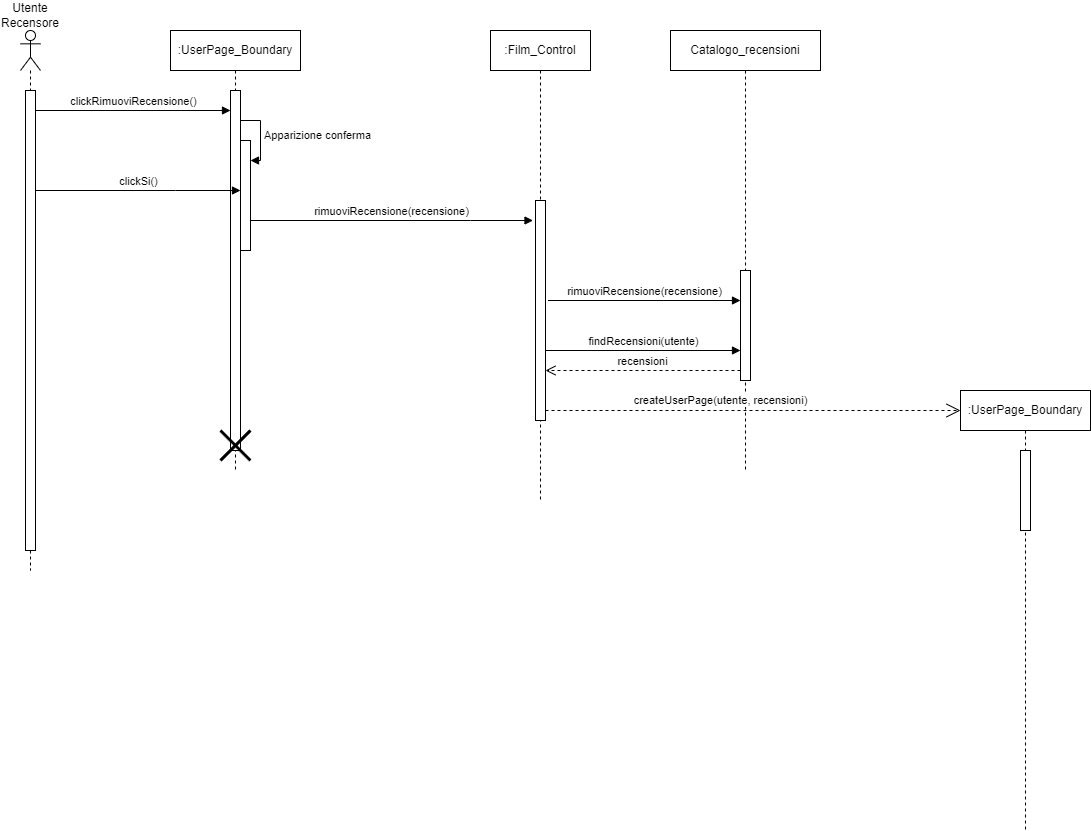

The diagram above was exported from draw.io. Its source (the exported page's mxGraphModel, read from the mxfile embedded in the PNG):
<mxGraphModel dx="1020" dy="496" grid="1" gridSize="10" guides="1" tooltips="1" connect="1" arrows="1" fold="1" page="1" pageScale="1" pageWidth="850" pageHeight="1100" math="0" shadow="0">
  <root>
    <mxCell id="0" />
    <mxCell id="1" parent="0" />
    <mxCell id="97UkKEjm8-tIh5nlpuWv-1" value="" style="shape=umlLifeline;perimeter=lifelinePerimeter;whiteSpace=wrap;html=1;container=1;dropTarget=0;collapsible=0;recursiveResize=0;outlineConnect=0;portConstraint=eastwest;newEdgeStyle={&quot;curved&quot;:0,&quot;rounded&quot;:0};participant=umlActor;" parent="1" vertex="1">
      <mxGeometry x="40" y="40" width="20" height="540" as="geometry" />
    </mxCell>
    <mxCell id="97UkKEjm8-tIh5nlpuWv-2" value="" style="html=1;points=[[0,0,0,0,5],[0,1,0,0,-5],[1,0,0,0,5],[1,1,0,0,-5]];perimeter=orthogonalPerimeter;outlineConnect=0;targetShapes=umlLifeline;portConstraint=eastwest;newEdgeStyle={&quot;curved&quot;:0,&quot;rounded&quot;:0};" parent="97UkKEjm8-tIh5nlpuWv-1" vertex="1">
      <mxGeometry x="5" y="60" width="10" height="460" as="geometry" />
    </mxCell>
    <mxCell id="97UkKEjm8-tIh5nlpuWv-3" value="Utente Recensore" style="text;html=1;align=center;verticalAlign=middle;whiteSpace=wrap;rounded=0;" parent="1" vertex="1">
      <mxGeometry x="20" y="10" width="60" height="30" as="geometry" />
    </mxCell>
    <mxCell id="97UkKEjm8-tIh5nlpuWv-4" value=":UserPage_Boundary" style="shape=umlLifeline;perimeter=lifelinePerimeter;whiteSpace=wrap;html=1;container=1;dropTarget=0;collapsible=0;recursiveResize=0;outlineConnect=0;portConstraint=eastwest;newEdgeStyle={&quot;curved&quot;:0,&quot;rounded&quot;:0};" parent="1" vertex="1">
      <mxGeometry x="190" y="40" width="130" height="440" as="geometry" />
    </mxCell>
    <mxCell id="97UkKEjm8-tIh5nlpuWv-5" value="" style="html=1;points=[[0,0,0,0,5],[0,1,0,0,-5],[1,0,0,0,5],[1,1,0,0,-5]];perimeter=orthogonalPerimeter;outlineConnect=0;targetShapes=umlLifeline;portConstraint=eastwest;newEdgeStyle={&quot;curved&quot;:0,&quot;rounded&quot;:0};" parent="97UkKEjm8-tIh5nlpuWv-4" vertex="1">
      <mxGeometry x="60" y="60" width="10" height="360" as="geometry" />
    </mxCell>
    <mxCell id="97UkKEjm8-tIh5nlpuWv-6" value="" style="html=1;points=[[0,0,0,0,5],[0,1,0,0,-5],[1,0,0,0,5],[1,1,0,0,-5]];perimeter=orthogonalPerimeter;outlineConnect=0;targetShapes=umlLifeline;portConstraint=eastwest;newEdgeStyle={&quot;curved&quot;:0,&quot;rounded&quot;:0};" parent="97UkKEjm8-tIh5nlpuWv-4" vertex="1">
      <mxGeometry x="70" y="110" width="10" height="110" as="geometry" />
    </mxCell>
    <mxCell id="97UkKEjm8-tIh5nlpuWv-7" value="Apparizione conferma" style="html=1;align=left;spacingLeft=2;endArrow=block;rounded=0;edgeStyle=orthogonalEdgeStyle;curved=0;rounded=0;" parent="97UkKEjm8-tIh5nlpuWv-4" source="97UkKEjm8-tIh5nlpuWv-5" target="97UkKEjm8-tIh5nlpuWv-6" edge="1">
      <mxGeometry relative="1" as="geometry">
        <mxPoint x="60" y="90" as="sourcePoint" />
        <Array as="points">
          <mxPoint x="90" y="90" />
          <mxPoint x="90" y="130" />
        </Array>
      </mxGeometry>
    </mxCell>
    <mxCell id="97UkKEjm8-tIh5nlpuWv-8" value="" style="shape=umlDestroy;whiteSpace=wrap;html=1;strokeWidth=3;targetShapes=umlLifeline;" parent="97UkKEjm8-tIh5nlpuWv-4" vertex="1">
      <mxGeometry x="50" y="400" width="30" height="30" as="geometry" />
    </mxCell>
    <mxCell id="97UkKEjm8-tIh5nlpuWv-9" value="clickRimuoviRecensione()" style="html=1;verticalAlign=bottom;endArrow=block;curved=0;rounded=0;" parent="1" target="97UkKEjm8-tIh5nlpuWv-5" edge="1">
      <mxGeometry width="80" relative="1" as="geometry">
        <mxPoint x="55" y="120" as="sourcePoint" />
        <mxPoint x="185" y="120" as="targetPoint" />
      </mxGeometry>
    </mxCell>
    <mxCell id="97UkKEjm8-tIh5nlpuWv-10" value="Catalogo_recensioni" style="shape=umlLifeline;perimeter=lifelinePerimeter;whiteSpace=wrap;html=1;container=1;dropTarget=0;collapsible=0;recursiveResize=0;outlineConnect=0;portConstraint=eastwest;newEdgeStyle={&quot;curved&quot;:0,&quot;rounded&quot;:0};" parent="1" vertex="1">
      <mxGeometry x="690" y="40" width="150" height="440" as="geometry" />
    </mxCell>
    <mxCell id="97UkKEjm8-tIh5nlpuWv-11" value="" style="html=1;points=[[0,0,0,0,5],[0,1,0,0,-5],[1,0,0,0,5],[1,1,0,0,-5]];perimeter=orthogonalPerimeter;outlineConnect=0;targetShapes=umlLifeline;portConstraint=eastwest;newEdgeStyle={&quot;curved&quot;:0,&quot;rounded&quot;:0};" parent="97UkKEjm8-tIh5nlpuWv-10" vertex="1">
      <mxGeometry x="70" y="240" width="10" height="110" as="geometry" />
    </mxCell>
    <mxCell id="97UkKEjm8-tIh5nlpuWv-12" value=":Film_Control" style="shape=umlLifeline;perimeter=lifelinePerimeter;whiteSpace=wrap;html=1;container=1;dropTarget=0;collapsible=0;recursiveResize=0;outlineConnect=0;portConstraint=eastwest;newEdgeStyle={&quot;curved&quot;:0,&quot;rounded&quot;:0};" parent="1" vertex="1">
      <mxGeometry x="510" y="40" width="100" height="470" as="geometry" />
    </mxCell>
    <mxCell id="97UkKEjm8-tIh5nlpuWv-26" value="" style="html=1;points=[[0,0,0,0,5],[0,1,0,0,-5],[1,0,0,0,5],[1,1,0,0,-5]];perimeter=orthogonalPerimeter;outlineConnect=0;targetShapes=umlLifeline;portConstraint=eastwest;newEdgeStyle={&quot;curved&quot;:0,&quot;rounded&quot;:0};" parent="97UkKEjm8-tIh5nlpuWv-12" vertex="1">
      <mxGeometry x="45" y="170" width="10" height="220" as="geometry" />
    </mxCell>
    <mxCell id="97UkKEjm8-tIh5nlpuWv-16" value="clickSi()" style="html=1;verticalAlign=bottom;endArrow=block;curved=0;rounded=0;" parent="1" source="97UkKEjm8-tIh5nlpuWv-2" target="97UkKEjm8-tIh5nlpuWv-6" edge="1">
      <mxGeometry width="80" relative="1" as="geometry">
        <mxPoint x="50" y="200" as="sourcePoint" />
        <mxPoint x="255" y="200" as="targetPoint" />
        <Array as="points">
          <mxPoint x="195" y="200" />
        </Array>
      </mxGeometry>
    </mxCell>
    <mxCell id="97UkKEjm8-tIh5nlpuWv-17" value="rimuoviRecensione(recensione)" style="html=1;verticalAlign=bottom;endArrow=block;curved=0;rounded=0;" parent="1" source="97UkKEjm8-tIh5nlpuWv-6" edge="1">
      <mxGeometry width="80" relative="1" as="geometry">
        <mxPoint x="270" y="230" as="sourcePoint" />
        <mxPoint x="552.5" y="230" as="targetPoint" />
        <Array as="points">
          <mxPoint x="490" y="230" />
        </Array>
      </mxGeometry>
    </mxCell>
    <mxCell id="97UkKEjm8-tIh5nlpuWv-18" value="rimuoviRecensione(recensione)" style="html=1;verticalAlign=bottom;endArrow=block;curved=0;rounded=0;" parent="1" target="97UkKEjm8-tIh5nlpuWv-11" edge="1">
      <mxGeometry x="-0.0026" width="80" relative="1" as="geometry">
        <mxPoint x="567.5" y="310" as="sourcePoint" />
        <mxPoint x="855" y="310" as="targetPoint" />
        <mxPoint as="offset" />
      </mxGeometry>
    </mxCell>
    <mxCell id="97UkKEjm8-tIh5nlpuWv-29" value="findRecensioni(utente)" style="html=1;verticalAlign=bottom;endArrow=block;curved=0;rounded=0;" parent="1" edge="1" target="97UkKEjm8-tIh5nlpuWv-11">
      <mxGeometry width="80" relative="1" as="geometry">
        <mxPoint x="565" y="360" as="sourcePoint" />
        <mxPoint x="890" y="360" as="targetPoint" />
      </mxGeometry>
    </mxCell>
    <mxCell id="97UkKEjm8-tIh5nlpuWv-30" value="recensioni" style="html=1;verticalAlign=bottom;endArrow=open;dashed=1;endSize=8;curved=0;rounded=0;" parent="1" edge="1" source="97UkKEjm8-tIh5nlpuWv-11">
      <mxGeometry relative="1" as="geometry">
        <mxPoint x="890" y="380" as="sourcePoint" />
        <mxPoint x="565" y="380" as="targetPoint" />
      </mxGeometry>
    </mxCell>
    <mxCell id="97UkKEjm8-tIh5nlpuWv-31" value=":UserPage_Boundary" style="shape=umlLifeline;perimeter=lifelinePerimeter;whiteSpace=wrap;html=1;container=1;dropTarget=0;collapsible=0;recursiveResize=0;outlineConnect=0;portConstraint=eastwest;newEdgeStyle={&quot;curved&quot;:0,&quot;rounded&quot;:0};" parent="1" vertex="1">
      <mxGeometry x="980" y="400" width="130" height="440" as="geometry" />
    </mxCell>
    <mxCell id="97UkKEjm8-tIh5nlpuWv-33" value="" style="html=1;points=[[0,0,0,0,5],[0,1,0,0,-5],[1,0,0,0,5],[1,1,0,0,-5]];perimeter=orthogonalPerimeter;outlineConnect=0;targetShapes=umlLifeline;portConstraint=eastwest;newEdgeStyle={&quot;curved&quot;:0,&quot;rounded&quot;:0};" parent="97UkKEjm8-tIh5nlpuWv-31" vertex="1">
      <mxGeometry x="60" y="60" width="10" height="80" as="geometry" />
    </mxCell>
    <mxCell id="97UkKEjm8-tIh5nlpuWv-32" value="createUserPage(utente, recensioni)" style="endArrow=open;endSize=12;dashed=1;html=1;rounded=0;" parent="1" edge="1">
      <mxGeometry x="-0.1566" y="10" width="160" relative="1" as="geometry">
        <mxPoint x="565" y="420" as="sourcePoint" />
        <mxPoint x="980" y="420" as="targetPoint" />
        <mxPoint as="offset" />
      </mxGeometry>
    </mxCell>
  </root>
</mxGraphModel>